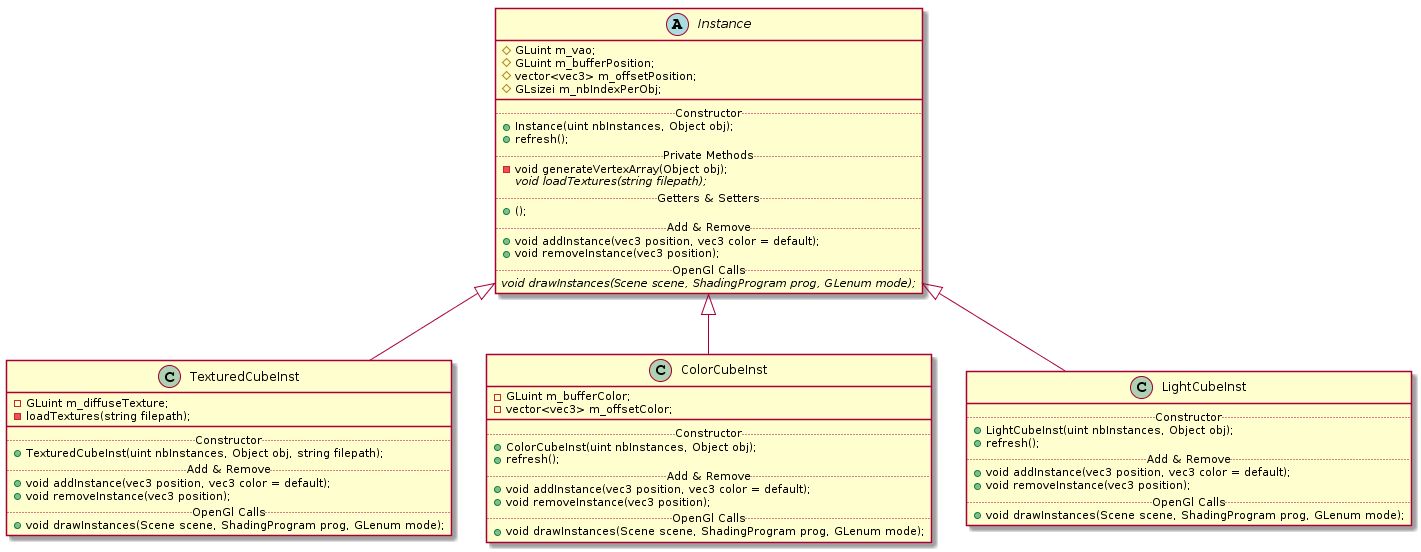

The diagram above was rendered by PlantUML. Its source (embedded in the PNG):
@startuml
Instance <|-- TexturedCubeInst
Instance <|-- ColorCubeInst
Instance <|-- LightCubeInst


abstract class Instance {
#GLuint m_vao;
#GLuint m_bufferPosition;
#vector<vec3> m_offsetPosition;
#GLsizei m_nbIndexPerObj;
__
.. Constructor ..
+Instance(uint nbInstances, Object obj);
+refresh();
.. Private Methods ..
-void generateVertexArray(Object obj);
{abstract} void loadTextures(string filepath);
.. Getters & Setters ..
+ ();
.. Add & Remove ..
+void addInstance(vec3 position, vec3 color = default);
+void removeInstance(vec3 position);
.. OpenGl Calls ..
{abstract} void drawInstances(Scene scene, ShadingProgram prog, GLenum mode);
}

class TexturedCubeInst {
-GLuint m_diffuseTexture;
-loadTextures(string filepath);
__
.. Constructor ..
+TexturedCubeInst(uint nbInstances, Object obj, string filepath);
.. Add & Remove ..
+void addInstance(vec3 position, vec3 color = default);
+void removeInstance(vec3 position);
.. OpenGl Calls ..
+void drawInstances(Scene scene, ShadingProgram prog, GLenum mode);
}

class ColorCubeInst {
-GLuint m_bufferColor;
-vector<vec3> m_offsetColor;
__
.. Constructor ..
+ColorCubeInst(uint nbInstances, Object obj);
+refresh();
.. Add & Remove ..
+void addInstance(vec3 position, vec3 color = default);
+void removeInstance(vec3 position);
.. OpenGl Calls ..
+void drawInstances(Scene scene, ShadingProgram prog, GLenum mode);
}

class LightCubeInst {
.. Constructor ..
+LightCubeInst(uint nbInstances, Object obj);
+refresh();
.. Add & Remove ..
+void addInstance(vec3 position, vec3 color = default);
+void removeInstance(vec3 position);
.. OpenGl Calls ..
+void drawInstances(Scene scene, ShadingProgram prog, GLenum mode);
}
@enduml